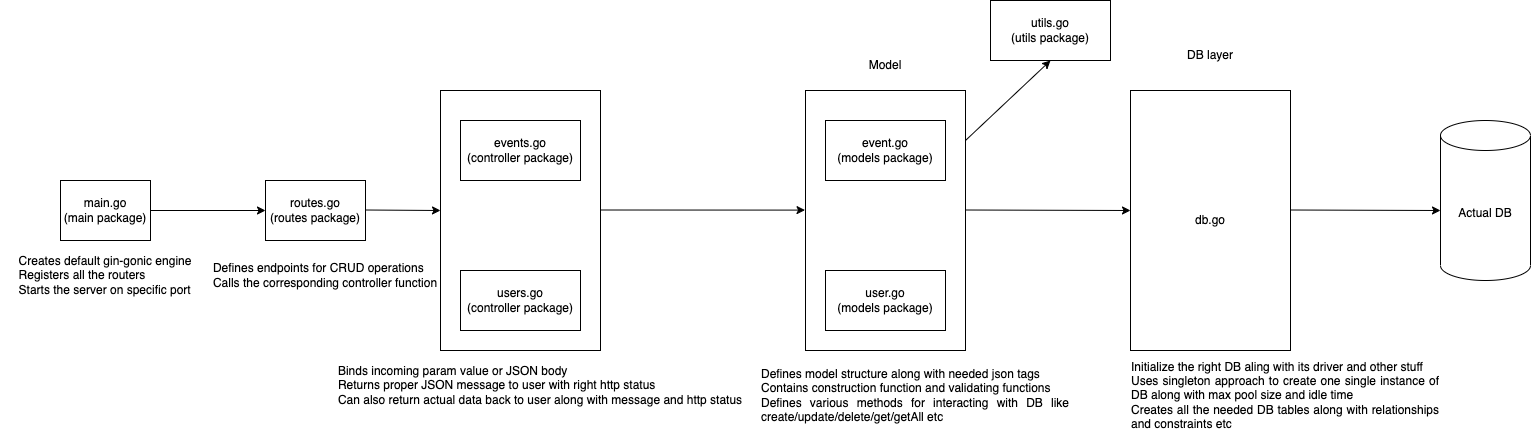

The diagram above was exported from draw.io. Its source (the exported page's mxGraphModel, read from the mxfile embedded in the PNG):
<mxGraphModel dx="585" dy="579" grid="1" gridSize="10" guides="1" tooltips="1" connect="1" arrows="1" fold="1" page="1" pageScale="1" pageWidth="827" pageHeight="1169" math="0" shadow="0">
  <root>
    <mxCell id="0" />
    <mxCell id="1" parent="0" />
    <mxCell id="2" value="main.go&lt;br&gt;(main package)" style="rounded=0;whiteSpace=wrap;html=1;" parent="1" vertex="1">
      <mxGeometry x="80" y="220" width="90" height="60" as="geometry" />
    </mxCell>
    <mxCell id="3" value="&lt;div style=&quot;text-align: justify;&quot;&gt;&lt;span style=&quot;&quot;&gt;Creates default gin-gonic engine&lt;/span&gt;&lt;br&gt;&lt;span style=&quot;&quot;&gt;Registers all the routers&lt;/span&gt;&lt;br&gt;&lt;span style=&quot;&quot;&gt;Starts the server on specific port&lt;/span&gt;&lt;br&gt;&lt;/div&gt;" style="text;html=1;strokeColor=none;fillColor=none;align=center;verticalAlign=middle;whiteSpace=wrap;rounded=0;labelBackgroundColor=#FFFFFF;" parent="1" vertex="1">
      <mxGeometry x="20" y="300" width="210" height="30" as="geometry" />
    </mxCell>
    <mxCell id="4" value="routes.go&lt;br&gt;(routes package)" style="rounded=0;whiteSpace=wrap;html=1;" parent="1" vertex="1">
      <mxGeometry x="285" y="220" width="100" height="60" as="geometry" />
    </mxCell>
    <mxCell id="6" value="&lt;div style=&quot;text-align: justify;&quot;&gt;&lt;span style=&quot;&quot;&gt;Defines endpoints for CRUD operations&lt;/span&gt;&lt;/div&gt;&lt;div style=&quot;text-align: justify;&quot;&gt;&lt;span style=&quot;&quot;&gt;Calls the corresponding controller function&lt;/span&gt;&lt;/div&gt;" style="text;html=1;strokeColor=none;fillColor=none;align=center;verticalAlign=middle;whiteSpace=wrap;rounded=0;labelBackgroundColor=#FFFFFF;" parent="1" vertex="1">
      <mxGeometry x="230" y="300" width="230" height="30" as="geometry" />
    </mxCell>
    <mxCell id="7" value="" style="rounded=0;whiteSpace=wrap;html=1;" parent="1" vertex="1">
      <mxGeometry x="460" y="130" width="160" height="260" as="geometry" />
    </mxCell>
    <mxCell id="8" value="Controller" style="text;html=1;strokeColor=none;fillColor=none;align=center;verticalAlign=middle;whiteSpace=wrap;rounded=0;fontColor=#FFFFFF;labelBackgroundColor=#FFFFFF;" parent="1" vertex="1">
      <mxGeometry x="510" y="90" width="60" height="30" as="geometry" />
    </mxCell>
    <mxCell id="9" value="events.go&lt;br&gt;(controller package)" style="rounded=0;whiteSpace=wrap;html=1;" parent="1" vertex="1">
      <mxGeometry x="480" y="160" width="120" height="60" as="geometry" />
    </mxCell>
    <mxCell id="10" value="users.go&lt;br&gt;(controller package)" style="rounded=0;whiteSpace=wrap;html=1;" parent="1" vertex="1">
      <mxGeometry x="480" y="310" width="120" height="60" as="geometry" />
    </mxCell>
    <mxCell id="11" value="&lt;div style=&quot;text-align: justify;&quot;&gt;&lt;span style=&quot;&quot;&gt;Binds incoming param value or JSON body&lt;/span&gt;&lt;/div&gt;&lt;div style=&quot;text-align: justify;&quot;&gt;&lt;span style=&quot;&quot;&gt;Returns proper JSON message to user with right http status&lt;/span&gt;&lt;/div&gt;&lt;div style=&quot;text-align: justify;&quot;&gt;&lt;span style=&quot;&quot;&gt;Can also return actual data back to user along with message and http status&lt;/span&gt;&lt;/div&gt;" style="text;html=1;strokeColor=none;fillColor=none;align=center;verticalAlign=middle;whiteSpace=wrap;rounded=0;labelBackgroundColor=#FFFFFF;" parent="1" vertex="1">
      <mxGeometry x="350" y="410" width="420" height="30" as="geometry" />
    </mxCell>
    <mxCell id="12" value="Model" style="text;html=1;strokeColor=none;fillColor=none;align=center;verticalAlign=middle;whiteSpace=wrap;rounded=0;labelBackgroundColor=#FFFFFF;" parent="1" vertex="1">
      <mxGeometry x="875" y="90" width="60" height="30" as="geometry" />
    </mxCell>
    <mxCell id="13" value="" style="rounded=0;whiteSpace=wrap;html=1;" parent="1" vertex="1">
      <mxGeometry x="825" y="130" width="160" height="260" as="geometry" />
    </mxCell>
    <mxCell id="14" value="event.go&lt;br&gt;(models package)" style="rounded=0;whiteSpace=wrap;html=1;" parent="1" vertex="1">
      <mxGeometry x="845" y="160" width="120" height="60" as="geometry" />
    </mxCell>
    <mxCell id="15" value="user.go&lt;br&gt;(models package)" style="rounded=0;whiteSpace=wrap;html=1;" parent="1" vertex="1">
      <mxGeometry x="845" y="310" width="120" height="60" as="geometry" />
    </mxCell>
    <mxCell id="16" value="&lt;div style=&quot;text-align: justify;&quot;&gt;&lt;span style=&quot;&quot;&gt;Defines model structure along with needed json tags&lt;/span&gt;&lt;/div&gt;&lt;div style=&quot;text-align: justify;&quot;&gt;&lt;span style=&quot;&quot;&gt;Contains construction function and validating functions&lt;/span&gt;&lt;/div&gt;&lt;div style=&quot;text-align: justify;&quot;&gt;&lt;span style=&quot;&quot;&gt;Defines various methods for interacting with DB like create/update/delete/get/getAll etc&lt;/span&gt;&lt;/div&gt;" style="text;html=1;strokeColor=none;fillColor=none;align=center;verticalAlign=middle;whiteSpace=wrap;rounded=0;labelBackgroundColor=#FFFFFF;" parent="1" vertex="1">
      <mxGeometry x="780" y="420" width="310" height="30" as="geometry" />
    </mxCell>
    <mxCell id="18" value="db.go" style="rounded=0;whiteSpace=wrap;html=1;" parent="1" vertex="1">
      <mxGeometry x="1150" y="130" width="160" height="260" as="geometry" />
    </mxCell>
    <mxCell id="19" value="DB layer" style="text;html=1;strokeColor=none;fillColor=none;align=center;verticalAlign=middle;whiteSpace=wrap;rounded=0;labelBackgroundColor=#FFFFFF;" parent="1" vertex="1">
      <mxGeometry x="1200" y="80" width="60" height="30" as="geometry" />
    </mxCell>
    <mxCell id="20" value="&lt;div style=&quot;text-align: justify;&quot;&gt;&lt;span style=&quot;&quot;&gt;Initialize the right DB aling with its driver and other stuff&lt;/span&gt;&lt;/div&gt;&lt;div style=&quot;text-align: justify;&quot;&gt;&lt;span style=&quot;&quot;&gt;Uses singleton approach to create one single instance of DB along with max pool size and idle time&lt;/span&gt;&lt;/div&gt;&lt;div style=&quot;text-align: justify;&quot;&gt;&lt;span style=&quot;&quot;&gt;Creates all the needed DB tables along with relationships and constraints etc&lt;/span&gt;&lt;/div&gt;" style="text;html=1;strokeColor=none;fillColor=none;align=center;verticalAlign=middle;whiteSpace=wrap;rounded=0;labelBackgroundColor=#FFFFFF;" parent="1" vertex="1">
      <mxGeometry x="1150" y="420" width="310" height="30" as="geometry" />
    </mxCell>
    <mxCell id="21" value="Actual DB" style="shape=cylinder3;whiteSpace=wrap;html=1;boundedLbl=1;backgroundOutline=1;size=15;" parent="1" vertex="1">
      <mxGeometry x="1460" y="160" width="90" height="160" as="geometry" />
    </mxCell>
    <mxCell id="22" value="" style="endArrow=classic;html=1;entryX=0;entryY=0.5;entryDx=0;entryDy=0;" parent="1" target="4" edge="1">
      <mxGeometry width="50" height="50" relative="1" as="geometry">
        <mxPoint x="170" y="250" as="sourcePoint" />
        <mxPoint x="220" y="200" as="targetPoint" />
      </mxGeometry>
    </mxCell>
    <mxCell id="23" value="" style="endArrow=classic;html=1;" parent="1" edge="1">
      <mxGeometry width="50" height="50" relative="1" as="geometry">
        <mxPoint x="385" y="249.5" as="sourcePoint" />
        <mxPoint x="460" y="250" as="targetPoint" />
      </mxGeometry>
    </mxCell>
    <mxCell id="24" value="" style="endArrow=classic;html=1;entryX=-0.003;entryY=0.46;entryDx=0;entryDy=0;entryPerimeter=0;" parent="1" target="13" edge="1">
      <mxGeometry width="50" height="50" relative="1" as="geometry">
        <mxPoint x="620" y="249.5" as="sourcePoint" />
        <mxPoint x="695" y="250" as="targetPoint" />
      </mxGeometry>
    </mxCell>
    <mxCell id="25" value="" style="endArrow=classic;html=1;" parent="1" edge="1">
      <mxGeometry width="50" height="50" relative="1" as="geometry">
        <mxPoint x="985" y="249.5" as="sourcePoint" />
        <mxPoint x="1150" y="250" as="targetPoint" />
      </mxGeometry>
    </mxCell>
    <mxCell id="26" value="" style="endArrow=classic;html=1;" parent="1" edge="1">
      <mxGeometry width="50" height="50" relative="1" as="geometry">
        <mxPoint x="1310" y="249.5" as="sourcePoint" />
        <mxPoint x="1460" y="250" as="targetPoint" />
      </mxGeometry>
    </mxCell>
    <mxCell id="27" value="utils.go&lt;br&gt;(utils package)" style="rounded=0;whiteSpace=wrap;html=1;" vertex="1" parent="1">
      <mxGeometry x="1010" y="40" width="120" height="60" as="geometry" />
    </mxCell>
    <mxCell id="28" value="" style="endArrow=classic;html=1;entryX=0.5;entryY=1;entryDx=0;entryDy=0;" edge="1" parent="1" target="27">
      <mxGeometry width="50" height="50" relative="1" as="geometry">
        <mxPoint x="985" y="180" as="sourcePoint" />
        <mxPoint x="1150" y="180.5" as="targetPoint" />
      </mxGeometry>
    </mxCell>
  </root>
</mxGraphModel>